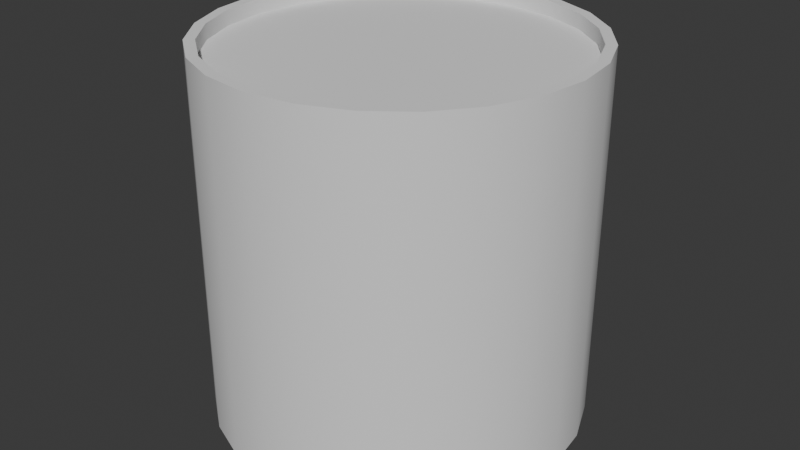 # Source: goroh_close.blend  (saved by Blender 4.5.91; exported with 4.5.12 LTS)
import bpy
from mathutils import Matrix  # noqa: F401  (used for matrix-valued properties, if any)

bpy.ops.wm.read_factory_settings(use_empty=True)
scene = bpy.context.scene
scene.name = 'Scene'

# ---- collections
col_collection = bpy.data.collections.new('Collection'); scene.collection.children.link(col_collection)

# ---- world
world_world = bpy.data.worlds.new('World'); scene.world = world_world
world_world.use_nodes = True; world_world.node_tree.nodes.clear()
_N = world_world.node_tree.nodes; _L = world_world.node_tree.links
n0 = _N.new('ShaderNodeOutputWorld'); n0.name = 'World Output'; n0.location = (200, 100)
n1 = _N.new('ShaderNodeBackground'); n1.name = 'Background'; n1.location = (-200, 100)
n1.inputs[0].default_value = (0.05088, 0.05088, 0.05088, 1.0)
_L.new(n1.outputs[0], n0.inputs[0])
n0.is_active_output = True
world_world.color = (0.05088, 0.05088, 0.05088)
world_world.sun_shadow_jitter_overblur = 0.0

# ---- meshes
me_cylinder_002 = bpy.data.meshes.new('Cylinder.002')
me_cylinder_002.from_pydata([(0.0, 0.06018, -0.06018), (0.0, 0.05679, 0.06018), (0.01558, 0.05813, -0.06018), (0.0147, 0.05485, 0.06018), (0.03009, 0.05212, -0.06018), (0.02839, 0.04918, 0.06018), (0.04256, 0.04256, -0.06018), (0.04015, 0.04015, 0.06018), (0.05212, 0.03009, -0.06018), (0.04918, 0.02839, 0.06018), (0.05813, 0.01558, -0.06018), (0.05485, 0.0147, 0.06018), (0.06018, 0.0, -0.06018), (0.05679, 0.0, 0.06018), (0.05813, -0.01558, -0.06018), (0.05485, -0.0147, 0.06018), (0.05212, -0.03009, -0.06018), (0.04918, -0.02839, 0.06018), (0.04256, -0.04256, -0.06018), (0.04015, -0.04015, 0.06018), (0.03009, -0.05212, -0.06018), (0.02839, -0.04918, 0.06018), (0.01558, -0.05813, -0.06018), (0.0147, -0.05485, 0.06018), (0.0, -0.06018, -0.06018), (0.0, -0.05679, 0.06018), (-0.01558, -0.05813, -0.06018), (-0.0147, -0.05485, 0.06018), (-0.03009, -0.05212, -0.06018), (-0.02839, -0.04918, 0.06018), (-0.04256, -0.04256, -0.06018), (-0.04015, -0.04015, 0.06018), (-0.05212, -0.03009, -0.06018), (-0.04918, -0.02839, 0.06018), (-0.05813, -0.01558, -0.06018), (-0.05485, -0.0147, 0.06018), (-0.06018, 0.0, -0.06018), (-0.05679, 0.0, 0.06018), (-0.05813, 0.01558, -0.06018), (-0.05485, 0.0147, 0.06018), (-0.05212, 0.03009, -0.06018), (-0.04918, 0.02839, 0.06018), (-0.04256, 0.04256, -0.06018), (-0.04015, 0.04015, 0.06018), (-0.03009, 0.05212, -0.06018), (-0.02839, 0.04918, 0.06018), (-0.01558, 0.05813, -0.06018), (-0.0147, 0.05485, 0.06018), (0.01558, 0.05813, 0.06018), (0.0, 0.06018, 0.06018), (0.03009, 0.05212, 0.06018), (0.04256, 0.04256, 0.06018), (0.05212, 0.03009, 0.06018), (0.05813, 0.01558, 0.06018), (0.06018, 0.0, 0.06018), (0.05813, -0.01558, 0.06018), (0.05212, -0.03009, 0.06018), (0.04256, -0.04256, 0.06018), (0.03009, -0.05212, 0.06018), (0.01558, -0.05813, 0.06018), (0.0, -0.06018, 0.06018), (-0.01558, -0.05813, 0.06018), (-0.03009, -0.05212, 0.06018), (-0.04256, -0.04256, 0.06018), (-0.05212, -0.03009, 0.06018), (-0.05813, -0.01558, 0.06018), (-0.06018, 0.0, 0.06018), (-0.05813, 0.01558, 0.06018), (-0.05212, 0.03009, 0.06018), (-0.04256, 0.04256, 0.06018), (-0.03009, 0.05212, 0.06018), (-0.01558, 0.05813, 0.06018), (0.0147, 0.05485, 0.05535), (3.649e-10, 0.05679, 0.05535), (0.02839, 0.04918, 0.05535), (0.04015, 0.04015, 0.05535), (0.04918, 0.02839, 0.05535), (0.05485, 0.0147, 0.05535), (0.05679, -3.312e-18, 0.05535), (0.05485, -0.0147, 0.05535), (0.04918, -0.02839, 0.05535), (0.04015, -0.04015, 0.05535), (0.02839, -0.04918, 0.05535), (0.0147, -0.05485, 0.05535), (3.649e-10, -0.05679, 0.05535), (-0.0147, -0.05485, 0.05535), (-0.02839, -0.04918, 0.05535), (-0.04015, -0.04015, 0.05535), (-0.04918, -0.02839, 0.05535), (-0.05485, -0.0147, 0.05535), (-0.05679, -3.312e-18, 0.05535), (-0.05485, 0.0147, 0.05535), (-0.04918, 0.02839, 0.05535), (-0.04015, 0.04015, 0.05535), (-0.02839, 0.04918, 0.05535), (-0.0147, 0.05485, 0.05535)], [], [(0, 49, 48, 2), (2, 48, 50, 4), (4, 50, 51, 6), (6, 51, 52, 8), (8, 52, 53, 10), (10, 53, 54, 12), (12, 54, 55, 14), (14, 55, 56, 16), (16, 56, 57, 18), (18, 57, 58, 20), (20, 58, 59, 22), (22, 59, 60, 24), (24, 60, 61, 26), (26, 61, 62, 28), (28, 62, 63, 30), (30, 63, 64, 32), (32, 64, 65, 34), (34, 65, 66, 36), (36, 66, 67, 38), (38, 67, 68, 40), (40, 68, 69, 42), (42, 69, 70, 44), (31, 29, 86, 87), (44, 70, 71, 46), (46, 71, 49, 0), (0, 2, 4, 6, 8, 10, 12, 14, 16, 18, 20, 22, 24, 26, 28, 30, 32, 34, 36, 38, 40, 42, 44, 46), (1, 3, 48, 49), (3, 5, 50, 48), (5, 7, 51, 50), (7, 9, 52, 51), (9, 11, 53, 52), (11, 13, 54, 53), (13, 15, 55, 54), (15, 17, 56, 55), (17, 19, 57, 56), (19, 21, 58, 57), (21, 23, 59, 58), (23, 25, 60, 59), (25, 27, 61, 60), (27, 29, 62, 61), (29, 31, 63, 62), (31, 33, 64, 63), (33, 35, 65, 64), (35, 37, 66, 65), (37, 39, 67, 66), (39, 41, 68, 67), (41, 43, 69, 68), (43, 45, 70, 69), (45, 47, 71, 70), (47, 1, 49, 71), (72, 73, 95, 94, 93, 92, 91, 90, 89, 88, 87, 86, 85, 84, 83, 82, 81, 80, 79, 78, 77, 76, 75, 74), (17, 15, 79, 80), (47, 45, 94, 95), (3, 1, 73, 72), (33, 31, 87, 88), (19, 17, 80, 81), (1, 47, 95, 73), (5, 3, 72, 74), (35, 33, 88, 89), (21, 19, 81, 82), (7, 5, 74, 75), (37, 35, 89, 90), (23, 21, 82, 83), (9, 7, 75, 76), (39, 37, 90, 91), (25, 23, 83, 84), (11, 9, 76, 77), (41, 39, 91, 92), (27, 25, 84, 85), (13, 11, 77, 78), (43, 41, 92, 93), (29, 27, 85, 86), (15, 13, 78, 79), (45, 43, 93, 94)])
me_cylinder_002.polygons.foreach_set('use_smooth', [True] * 74)
_k = set([(0, 2), (0, 46), (1, 3), (1, 47), (2, 4), (3, 5), (4, 6), (5, 7), (6, 8), (7, 9), (8, 10), (9, 11), (10, 12), (11, 13), (12, 14), (13, 15), (14, 16), (15, 17), (16, 18), (17, 19), (18, 20), (19, 21), (20, 22), (21, 23), (22, 24), (23, 25), (24, 26), (25, 27), (26, 28), (27, 29), (28, 30), (29, 31), (30, 32), (31, 33), (32, 34), (33, 35), (34, 36), (35, 37), (36, 38), (37, 39), (38, 40), (39, 41), (40, 42), (41, 43), (42, 44), (43, 45), (44, 46), (45, 47), (48, 49), (48, 50), (49, 71), (50, 51), (51, 52), (52, 53), (53, 54), (54, 55), (55, 56), (56, 57), (57, 58), (58, 59), (59, 60), (60, 61), (61, 62), (62, 63), (63, 64), (64, 65), (65, 66), (66, 67), (67, 68), (68, 69), (69, 70), (70, 71), (72, 73), (72, 74), (73, 95), (74, 75), (75, 76), (76, 77), (77, 78), (78, 79), (79, 80), (80, 81), (81, 82), (82, 83), (83, 84), (84, 85), (85, 86), (86, 87), (87, 88), (88, 89), (89, 90), (90, 91), (91, 92), (92, 93), (93, 94), (94, 95)])
me_cylinder_002.attributes.new('sharp_edge', 'BOOLEAN', 'EDGE').data.foreach_set('value', [ (min(e.vertices), max(e.vertices)) in _k for e in me_cylinder_002.edges])
_uv = me_cylinder_002.uv_layers.new(name='UVMap')
_uv.uv.foreach_set('vector', [0.1306, 0.676, 0.1306, 0.977, 0.08936, 0.977, 0.08936, 0.676, 0.08936, 0.676, 0.08936, 0.977, 0.04816, 0.977, 0.04816, 0.676, 0.04816, 0.676, 0.04816, 0.977, 0.006959, 0.977, 0.006959, 0.676, 0.9958, 0.676, 0.9958, 0.977, 0.9546, 0.977, 0.9546, 0.676, 0.9546, 0.676, 0.9546, 0.977, 0.9134, 0.977, 0.9134, 0.676, 0.9134, 0.676, 0.9134, 0.977, 0.8722, 0.977, 0.8722, 0.676, 0.8722, 0.676, 0.8722, 0.977, 0.831, 0.977, 0.831, 0.676, 0.831, 0.676, 0.831, 0.977, 0.7898, 0.977, 0.7898, 0.676, 0.7898, 0.676, 0.7898, 0.977, 0.7486, 0.977, 0.7486, 0.676, 0.7486, 0.676, 0.7486, 0.977, 0.7074, 0.977, 0.7074, 0.676, 0.7074, 0.676, 0.7074, 0.977, 0.6662, 0.977, 0.6662, 0.676, 0.6662, 0.676, 0.6662, 0.977, 0.625, 0.977, 0.625, 0.676, 0.625, 0.676, 0.625, 0.977, 0.5838, 0.977, 0.5838, 0.676, 0.5838, 0.676, 0.5838, 0.977, 0.5426, 0.977, 0.5426, 0.676, 0.5426, 0.676, 0.5426, 0.977, 0.5014, 0.977, 0.5014, 0.676, 0.5014, 0.676, 0.5014, 0.977, 0.4602, 0.977, 0.4602, 0.676, 0.4602, 0.676, 0.4602, 0.977, 0.419, 0.977, 0.419, 0.676, 0.419, 0.676, 0.419, 0.977, 0.3778, 0.977, 0.3778, 0.676, 0.3778, 0.676, 0.3778, 0.977, 0.3366, 0.977, 0.3366, 0.676, 0.3366, 0.676, 0.3366, 0.977, 0.2954, 0.977, 0.2954, 0.676, 0.2954, 0.676, 0.2954, 0.977, 0.2542, 0.977, 0.2542, 0.676, 0.2542, 0.676, 0.2542, 0.977, 0.213, 0.977, 0.213, 0.676, 0.683, 0.1882, 0.6826, 0.1469, 0.6955, 0.1484, 0.6959, 0.1863, 0.213, 0.676, 0.213, 0.977, 0.1718, 0.977, 0.1718, 0.676, 0.1718, 0.676, 0.1718, 0.977, 0.1306, 0.977, 0.1306, 0.676, 0.9697, 0.5446, 0.9495, 0.5796, 0.921, 0.6081, 0.886, 0.6283, 0.847, 0.6388, 0.8067, 0.6388, 0.7677, 0.6283, 0.7327, 0.6081, 0.7042, 0.5796, 0.684, 0.5446, 0.6735, 0.5056, 0.6735, 0.4653, 0.684, 0.4263, 0.7042, 0.3913, 0.7327, 0.3628, 0.7677, 0.3426, 0.8067, 0.3322, 0.847, 0.3322, 0.886, 0.3426, 0.921, 0.3628, 0.9495, 0.3913, 0.9697, 0.4263, 0.9802, 0.4653, 0.9802, 0.5056, 0.962, 0.2613, 0.9809, 0.2246, 0.9896, 0.2277, 0.9696, 0.2669, 0.9809, 0.2246, 0.9898, 0.1847, 0.9987, 0.1858, 0.9896, 0.2277, 0.9898, 0.1847, 0.9908, 0.1442, 0.9998, 0.1433, 0.9987, 0.1858, 0.9908, 0.1442, 0.9812, 0.1047, 0.9899, 0.1013, 0.9998, 0.1433, 0.9812, 0.1047, 0.9615, 0.06909, 0.9687, 0.06369, 0.9899, 0.1013, 0.9615, 0.06909, 0.9329, 0.04007, 0.9387, 0.0327, 0.9687, 0.06369, 0.9329, 0.04007, 0.8976, 0.01951, 0.9011, 0.01099, 0.9387, 0.0327, 0.8976, 0.01951, 0.8583, 0.009085, 0.8595, 0.0001604, 0.9011, 0.01099, 0.8583, 0.009085, 0.8176, 0.009319, 0.8164, 0.0001604, 0.8595, 0.0001604, 0.8176, 0.009319, 0.7779, 0.02026, 0.7742, 0.01155, 0.8164, 0.0001604, 0.7779, 0.02026, 0.7422, 0.04112, 0.7365, 0.0339, 0.7742, 0.01155, 0.7422, 0.04112, 0.7133, 0.0708, 0.7057, 0.06509, 0.7365, 0.0339, 0.7133, 0.0708, 0.6929, 0.107, 0.6842, 0.1036, 0.7057, 0.06509, 0.6929, 0.107, 0.6826, 0.1469, 0.6735, 0.1458, 0.6842, 0.1036, 0.6826, 0.1469, 0.683, 0.1882, 0.6738, 0.1894, 0.6735, 0.1458, 0.683, 0.1882, 0.6941, 0.2282, 0.6854, 0.2319, 0.6738, 0.1894, 0.6941, 0.2282, 0.7151, 0.264, 0.7079, 0.2696, 0.6854, 0.2319, 0.7151, 0.264, 0.7447, 0.2928, 0.739, 0.3003, 0.7079, 0.2696, 0.7447, 0.2928, 0.7806, 0.3129, 0.7773, 0.3215, 0.739, 0.3003, 0.7806, 0.3129, 0.8201, 0.3229, 0.819, 0.3318, 0.7773, 0.3215, 0.8201, 0.3229, 0.8605, 0.3223, 0.8618, 0.3313, 0.819, 0.3318, 0.8605, 0.3223, 0.8993, 0.311, 0.903, 0.3194, 0.8618, 0.3313, 0.8993, 0.311, 0.9333, 0.2902, 0.9389, 0.2972, 0.903, 0.3194, 0.9333, 0.2902, 0.962, 0.2613, 0.9696, 0.2669, 0.9389, 0.2972, 0.1501, 0.335, 0.16, 0.2982, 0.179, 0.2652, 0.2059, 0.2383, 0.2389, 0.2193, 0.2757, 0.2094, 0.3138, 0.2094, 0.3506, 0.2193, 0.3836, 0.2383, 0.4105, 0.2652, 0.4296, 0.2982, 0.4394, 0.335, 0.4394, 0.3731, 0.4296, 0.4099, 0.4105, 0.4429, 0.3836, 0.4698, 0.3506, 0.4888, 0.3138, 0.4987, 0.2757, 0.4987, 0.2389, 0.4888, 0.2059, 0.4698, 0.179, 0.4429, 0.16, 0.4099, 0.1501, 0.3731, 0.8583, 0.009085, 0.8976, 0.01951, 0.8928, 0.03142, 0.8568, 0.02185, 0.9333, 0.2902, 0.8993, 0.311, 0.8942, 0.2995, 0.9257, 0.2806, 0.9809, 0.2246, 0.962, 0.2613, 0.9511, 0.2535, 0.9687, 0.2202, 0.6941, 0.2282, 0.683, 0.1882, 0.6959, 0.1863, 0.7061, 0.223, 0.8176, 0.009319, 0.8583, 0.009085, 0.8568, 0.02185, 0.8194, 0.02212, 0.962, 0.2613, 0.9333, 0.2902, 0.9257, 0.2806, 0.9511, 0.2535, 0.9898, 0.1847, 0.9809, 0.2246, 0.9687, 0.2202, 0.9768, 0.1832, 0.7151, 0.264, 0.6941, 0.2282, 0.7061, 0.223, 0.7253, 0.2558, 0.7779, 0.02026, 0.8176, 0.009319, 0.8194, 0.02212, 0.783, 0.03219, 0.9908, 0.1442, 0.9898, 0.1847, 0.9768, 0.1832, 0.9781, 0.1456, 0.7447, 0.2928, 0.7151, 0.264, 0.7253, 0.2558, 0.7524, 0.2823, 0.7422, 0.04112, 0.7779, 0.02026, 0.783, 0.03219, 0.7503, 0.05137, 0.9812, 0.1047, 0.9908, 0.1442, 0.9781, 0.1456, 0.9693, 0.1094, 0.7806, 0.3129, 0.7447, 0.2928, 0.7524, 0.2823, 0.7853, 0.3009, 0.7133, 0.0708, 0.7422, 0.04112, 0.7503, 0.05137, 0.7238, 0.07856, 0.9615, 0.06909, 0.9812, 0.1047, 0.9693, 0.1094, 0.9512, 0.07686, 0.8201, 0.3229, 0.7806, 0.3129, 0.7853, 0.3009, 0.8215, 0.3102, 0.6929, 0.107, 0.7133, 0.0708, 0.7238, 0.07856, 0.705, 0.1117, 0.9329, 0.04007, 0.9615, 0.06909, 0.9512, 0.07686, 0.9251, 0.05027, 0.8605, 0.3223, 0.8201, 0.3229, 0.8215, 0.3102, 0.8586, 0.3097, 0.6826, 0.1469, 0.6929, 0.107, 0.705, 0.1117, 0.6955, 0.1484, 0.8976, 0.01951, 0.9329, 0.04007, 0.9251, 0.05027, 0.8928, 0.03142, 0.8993, 0.311, 0.8605, 0.3223, 0.8586, 0.3097, 0.8942, 0.2995])
me_cylinder_002.update()

# ---- objects
ob_goroh_close = bpy.data.objects.new('goroh_close', me_cylinder_002)

# ---- transforms, parenting, visibility, modifiers, constraints
ob_goroh_close.location = (0.0, 0.0, 0.0)

# ---- collection membership
col_collection.objects.link(ob_goroh_close)

# ---- scene / render settings (as saved in the file)
scene.frame_start = 1; scene.frame_end = 250; scene.frame_set(1)
scene.render.engine = 'BLENDER_EEVEE_NEXT'
bpy.context.view_layer.update()

# ---- added for rendering (the .blend has no active camera and no usable light): camera, sun
cam_auto = bpy.data.cameras.new('AutoCamera')
cam_auto.lens = 50.0
cam_auto.sensor_width = 36.0
cam_auto.clip_end = 1000.0
ob_auto_camera = bpy.data.objects.new('AutoCamera', cam_auto)
scene.collection.objects.link(ob_auto_camera)
ob_auto_camera.location = (0.192893, -0.231472, 0.154315)
ob_auto_camera.rotation_euler = (1.09748, -7.21219e-08, 0.694738)
scene.camera = ob_auto_camera
light_auto_sun = bpy.data.lights.new('AutoSun', 'SUN')
light_auto_sun.energy = 3.0
light_auto_sun.angle = 0.0523599
ob_auto_sun = bpy.data.objects.new('AutoSun', light_auto_sun)
scene.collection.objects.link(ob_auto_sun)
ob_auto_sun.rotation_euler = (0.872665, 0.174533, 0.523599)
bpy.context.view_layer.update()
